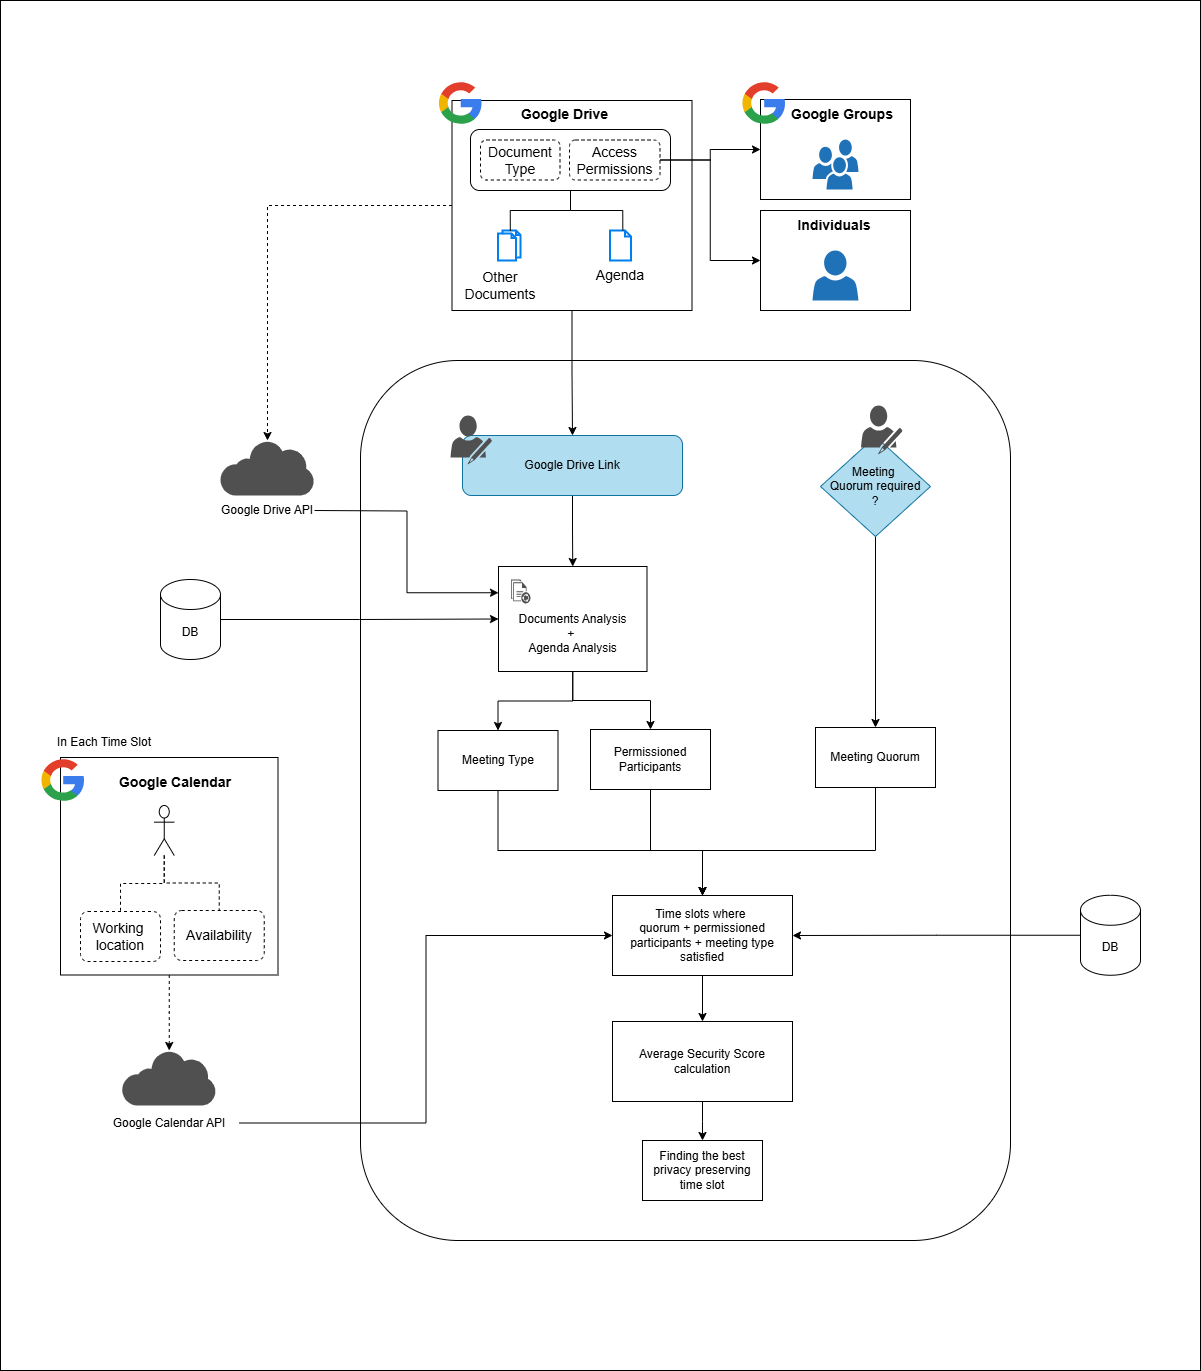

The diagram above was exported from draw.io. Its source (the exported page's mxGraphModel, read from the mxfile embedded in the PNG):
<mxGraphModel dx="3440" dy="2525" grid="1" gridSize="10" guides="1" tooltips="1" connect="1" arrows="1" fold="1" page="1" pageScale="1" pageWidth="850" pageHeight="1100" background="light-dark(#FFFFFF,#000000)" math="0" shadow="0">
  <root>
    <mxCell id="0" />
    <mxCell id="1" parent="0" />
    <mxCell id="DsEWrZbiuYlQOHb9aiaE-63" value="" style="rounded=0;whiteSpace=wrap;html=1;fillColor=none;" vertex="1" parent="1">
      <mxGeometry x="-360" y="-280" width="1200" height="1370" as="geometry" />
    </mxCell>
    <mxCell id="DsEWrZbiuYlQOHb9aiaE-42" value="" style="rounded=1;whiteSpace=wrap;html=1;fillColor=none;" vertex="1" parent="1">
      <mxGeometry y="80" width="650" height="880" as="geometry" />
    </mxCell>
    <mxCell id="DsEWrZbiuYlQOHb9aiaE-26" value="" style="rounded=1;whiteSpace=wrap;html=1;fillColor=none;" vertex="1" parent="1">
      <mxGeometry x="110" y="-151" width="200" height="61" as="geometry" />
    </mxCell>
    <mxCell id="DsEWrZbiuYlQOHb9aiaE-38" style="edgeStyle=orthogonalEdgeStyle;rounded=0;orthogonalLoop=1;jettySize=auto;html=1;entryX=0.5;entryY=0;entryDx=0;entryDy=0;" edge="1" parent="1" source="eTOC80JSZ_7yaCpvBmuG-4" target="DsEWrZbiuYlQOHb9aiaE-37">
      <mxGeometry relative="1" as="geometry" />
    </mxCell>
    <mxCell id="DsEWrZbiuYlQOHb9aiaE-58" style="edgeStyle=orthogonalEdgeStyle;rounded=0;orthogonalLoop=1;jettySize=auto;html=1;dashed=1;" edge="1" parent="1" source="eTOC80JSZ_7yaCpvBmuG-4" target="DsEWrZbiuYlQOHb9aiaE-56">
      <mxGeometry relative="1" as="geometry" />
    </mxCell>
    <mxCell id="eTOC80JSZ_7yaCpvBmuG-4" value="" style="rounded=0;whiteSpace=wrap;html=1;fillColor=none;" vertex="1" parent="1">
      <mxGeometry x="91.5" y="-180" width="240" height="210" as="geometry" />
    </mxCell>
    <mxCell id="eTOC80JSZ_7yaCpvBmuG-5" value="&lt;b&gt;&lt;font style=&quot;font-size: 14px;&quot;&gt;Google Drive&lt;/font&gt;&lt;/b&gt;" style="text;html=1;align=center;verticalAlign=middle;whiteSpace=wrap;rounded=0;" vertex="1" parent="1">
      <mxGeometry x="157" y="-181" width="95" height="30" as="geometry" />
    </mxCell>
    <mxCell id="eTOC80JSZ_7yaCpvBmuG-6" value="" style="html=1;verticalLabelPosition=bottom;align=center;labelBackgroundColor=#ffffff;verticalAlign=top;strokeWidth=2;strokeColor=#0080F0;shadow=0;dashed=0;shape=mxgraph.ios7.icons.documents;" vertex="1" parent="1">
      <mxGeometry x="137.5" y="-50" width="22.5" height="30" as="geometry" />
    </mxCell>
    <mxCell id="eTOC80JSZ_7yaCpvBmuG-7" value="" style="html=1;verticalLabelPosition=bottom;align=center;labelBackgroundColor=#ffffff;verticalAlign=top;strokeWidth=2;strokeColor=#0080F0;shadow=0;dashed=0;shape=mxgraph.ios7.icons.document;" vertex="1" parent="1">
      <mxGeometry x="249.5" y="-50" width="21" height="30" as="geometry" />
    </mxCell>
    <mxCell id="eTOC80JSZ_7yaCpvBmuG-8" value="&lt;font style=&quot;font-size: 14px;&quot;&gt;Other Documents&lt;/font&gt;" style="text;html=1;align=center;verticalAlign=middle;whiteSpace=wrap;rounded=0;" vertex="1" parent="1">
      <mxGeometry x="110" y="-10" width="60" height="30" as="geometry" />
    </mxCell>
    <mxCell id="eTOC80JSZ_7yaCpvBmuG-9" value="&lt;font style=&quot;font-size: 14px;&quot;&gt;Agenda&lt;/font&gt;" style="text;html=1;align=center;verticalAlign=middle;whiteSpace=wrap;rounded=0;" vertex="1" parent="1">
      <mxGeometry x="230" y="-20" width="60" height="30" as="geometry" />
    </mxCell>
    <mxCell id="eTOC80JSZ_7yaCpvBmuG-23" style="edgeStyle=orthogonalEdgeStyle;rounded=0;orthogonalLoop=1;jettySize=auto;html=1;entryX=0.5;entryY=0;entryDx=0;entryDy=0;" edge="1" parent="1" source="eTOC80JSZ_7yaCpvBmuG-13" target="eTOC80JSZ_7yaCpvBmuG-21">
      <mxGeometry relative="1" as="geometry" />
    </mxCell>
    <mxCell id="eTOC80JSZ_7yaCpvBmuG-24" style="edgeStyle=orthogonalEdgeStyle;rounded=0;orthogonalLoop=1;jettySize=auto;html=1;" edge="1" parent="1" source="eTOC80JSZ_7yaCpvBmuG-13" target="eTOC80JSZ_7yaCpvBmuG-22">
      <mxGeometry relative="1" as="geometry" />
    </mxCell>
    <mxCell id="eTOC80JSZ_7yaCpvBmuG-13" value="&lt;div&gt;&lt;br&gt;&lt;/div&gt;&lt;div&gt;&lt;br&gt;&lt;/div&gt;Documents Analysis&lt;div&gt;+&amp;nbsp;&lt;/div&gt;&lt;div&gt;Agenda Analysis&lt;/div&gt;" style="rounded=0;whiteSpace=wrap;html=1;" vertex="1" parent="1">
      <mxGeometry x="138" y="286" width="148.5" height="105" as="geometry" />
    </mxCell>
    <mxCell id="eTOC80JSZ_7yaCpvBmuG-17" value="" style="rounded=0;whiteSpace=wrap;html=1;fillColor=none;" vertex="1" parent="1">
      <mxGeometry x="400" y="-181" width="150" height="100" as="geometry" />
    </mxCell>
    <mxCell id="eTOC80JSZ_7yaCpvBmuG-18" value="&lt;b&gt;&lt;font style=&quot;font-size: 14px;&quot;&gt;Google Groups&lt;/font&gt;&lt;/b&gt;" style="text;html=1;align=center;verticalAlign=middle;whiteSpace=wrap;rounded=0;" vertex="1" parent="1">
      <mxGeometry x="412.5" y="-181" width="137.5" height="30" as="geometry" />
    </mxCell>
    <mxCell id="eTOC80JSZ_7yaCpvBmuG-20" style="edgeStyle=orthogonalEdgeStyle;rounded=0;orthogonalLoop=1;jettySize=auto;html=1;" edge="1" parent="1" source="eTOC80JSZ_7yaCpvBmuG-19" target="eTOC80JSZ_7yaCpvBmuG-13">
      <mxGeometry relative="1" as="geometry" />
    </mxCell>
    <mxCell id="eTOC80JSZ_7yaCpvBmuG-19" value="DB" style="shape=cylinder3;whiteSpace=wrap;html=1;boundedLbl=1;backgroundOutline=1;size=15;direction=east;" vertex="1" parent="1">
      <mxGeometry x="-200" y="299" width="60" height="80" as="geometry" />
    </mxCell>
    <mxCell id="DsEWrZbiuYlQOHb9aiaE-43" style="edgeStyle=orthogonalEdgeStyle;rounded=0;orthogonalLoop=1;jettySize=auto;html=1;entryX=0.5;entryY=0;entryDx=0;entryDy=0;" edge="1" parent="1" source="eTOC80JSZ_7yaCpvBmuG-21" target="RpzYF09uHGQg0Q_S0l9c-1">
      <mxGeometry relative="1" as="geometry">
        <Array as="points">
          <mxPoint x="138" y="570" />
          <mxPoint x="342" y="570" />
        </Array>
      </mxGeometry>
    </mxCell>
    <mxCell id="eTOC80JSZ_7yaCpvBmuG-21" value="Meeting Type" style="rounded=0;whiteSpace=wrap;html=1;" vertex="1" parent="1">
      <mxGeometry x="77.5" y="450" width="120" height="60" as="geometry" />
    </mxCell>
    <mxCell id="DsEWrZbiuYlQOHb9aiaE-44" style="edgeStyle=orthogonalEdgeStyle;rounded=0;orthogonalLoop=1;jettySize=auto;html=1;entryX=0.5;entryY=0;entryDx=0;entryDy=0;" edge="1" parent="1" source="eTOC80JSZ_7yaCpvBmuG-22" target="RpzYF09uHGQg0Q_S0l9c-1">
      <mxGeometry relative="1" as="geometry">
        <Array as="points">
          <mxPoint x="290" y="570" />
          <mxPoint x="342" y="570" />
        </Array>
      </mxGeometry>
    </mxCell>
    <mxCell id="eTOC80JSZ_7yaCpvBmuG-22" value="Permissioned Participants" style="rounded=0;whiteSpace=wrap;html=1;" vertex="1" parent="1">
      <mxGeometry x="230" y="449" width="120" height="60" as="geometry" />
    </mxCell>
    <mxCell id="Tla8B8QElJFBGoUNheJF-3" value="" style="edgeStyle=orthogonalEdgeStyle;rounded=0;orthogonalLoop=1;jettySize=auto;html=1;" edge="1" parent="1" source="Tla8B8QElJFBGoUNheJF-1" target="Tla8B8QElJFBGoUNheJF-2">
      <mxGeometry relative="1" as="geometry" />
    </mxCell>
    <mxCell id="Tla8B8QElJFBGoUNheJF-1" value="Meeting&amp;nbsp;&lt;div&gt;Quorum&amp;nbsp;&lt;span style=&quot;background-color: transparent; color: light-dark(rgb(0, 0, 0), rgb(255, 255, 255));&quot;&gt;required&lt;/span&gt;&lt;/div&gt;&lt;div&gt;&lt;div&gt;?&lt;/div&gt;&lt;/div&gt;" style="rhombus;whiteSpace=wrap;html=1;fillColor=#b1ddf0;strokeColor=#10739e;" vertex="1" parent="1">
      <mxGeometry x="460" y="156" width="110" height="100" as="geometry" />
    </mxCell>
    <mxCell id="DsEWrZbiuYlQOHb9aiaE-45" style="edgeStyle=orthogonalEdgeStyle;rounded=0;orthogonalLoop=1;jettySize=auto;html=1;entryX=0.5;entryY=0;entryDx=0;entryDy=0;" edge="1" parent="1" source="Tla8B8QElJFBGoUNheJF-2" target="RpzYF09uHGQg0Q_S0l9c-1">
      <mxGeometry relative="1" as="geometry">
        <Array as="points">
          <mxPoint x="515" y="570" />
          <mxPoint x="342" y="570" />
        </Array>
      </mxGeometry>
    </mxCell>
    <mxCell id="Tla8B8QElJFBGoUNheJF-2" value="Meeting Quorum" style="whiteSpace=wrap;html=1;" vertex="1" parent="1">
      <mxGeometry x="455" y="447" width="120" height="60" as="geometry" />
    </mxCell>
    <mxCell id="DsEWrZbiuYlQOHb9aiaE-11" style="edgeStyle=orthogonalEdgeStyle;rounded=0;orthogonalLoop=1;jettySize=auto;html=1;entryX=0.5;entryY=0;entryDx=0;entryDy=0;" edge="1" parent="1" source="RpzYF09uHGQg0Q_S0l9c-1" target="DsEWrZbiuYlQOHb9aiaE-10">
      <mxGeometry relative="1" as="geometry" />
    </mxCell>
    <mxCell id="RpzYF09uHGQg0Q_S0l9c-1" value="Time slots where&amp;nbsp;&lt;div&gt;quorum + permissioned participants + meeting type satisfied&lt;/div&gt;" style="whiteSpace=wrap;html=1;" vertex="1" parent="1">
      <mxGeometry x="252" y="615" width="180" height="80" as="geometry" />
    </mxCell>
    <mxCell id="DsEWrZbiuYlQOHb9aiaE-53" style="edgeStyle=orthogonalEdgeStyle;rounded=0;orthogonalLoop=1;jettySize=auto;html=1;entryX=0;entryY=0.5;entryDx=0;entryDy=0;exitX=1;exitY=0.5;exitDx=0;exitDy=0;" edge="1" parent="1" source="DsEWrZbiuYlQOHb9aiaE-61" target="RpzYF09uHGQg0Q_S0l9c-1">
      <mxGeometry relative="1" as="geometry" />
    </mxCell>
    <mxCell id="DsEWrZbiuYlQOHb9aiaE-62" style="edgeStyle=orthogonalEdgeStyle;rounded=0;orthogonalLoop=1;jettySize=auto;html=1;dashed=1;" edge="1" parent="1" source="DsEWrZbiuYlQOHb9aiaE-1" target="DsEWrZbiuYlQOHb9aiaE-60">
      <mxGeometry relative="1" as="geometry" />
    </mxCell>
    <mxCell id="DsEWrZbiuYlQOHb9aiaE-1" value="" style="whiteSpace=wrap;html=1;aspect=fixed;fillColor=none;" vertex="1" parent="1">
      <mxGeometry x="-300" y="477" width="217.5" height="217.5" as="geometry" />
    </mxCell>
    <mxCell id="DsEWrZbiuYlQOHb9aiaE-2" value="&lt;b&gt;&lt;font style=&quot;font-size: 14px;&quot;&gt;Google Calendar&lt;/font&gt;&lt;/b&gt;" style="text;html=1;align=center;verticalAlign=middle;whiteSpace=wrap;rounded=0;" vertex="1" parent="1">
      <mxGeometry x="-250" y="487" width="130" height="30" as="geometry" />
    </mxCell>
    <mxCell id="DsEWrZbiuYlQOHb9aiaE-49" style="edgeStyle=orthogonalEdgeStyle;rounded=0;orthogonalLoop=1;jettySize=auto;html=1;entryX=0.5;entryY=0;entryDx=0;entryDy=0;endArrow=none;startFill=0;dashed=1;" edge="1" parent="1" source="DsEWrZbiuYlQOHb9aiaE-4" target="DsEWrZbiuYlQOHb9aiaE-47">
      <mxGeometry relative="1" as="geometry" />
    </mxCell>
    <mxCell id="DsEWrZbiuYlQOHb9aiaE-50" style="edgeStyle=orthogonalEdgeStyle;rounded=0;orthogonalLoop=1;jettySize=auto;html=1;entryX=0.5;entryY=0;entryDx=0;entryDy=0;endArrow=none;startFill=0;dashed=1;" edge="1" parent="1" source="DsEWrZbiuYlQOHb9aiaE-4" target="DsEWrZbiuYlQOHb9aiaE-48">
      <mxGeometry relative="1" as="geometry" />
    </mxCell>
    <mxCell id="DsEWrZbiuYlQOHb9aiaE-4" value="" style="shape=umlActor;verticalLabelPosition=bottom;verticalAlign=top;html=1;outlineConnect=0;" vertex="1" parent="1">
      <mxGeometry x="-206.25" y="525" width="20" height="50" as="geometry" />
    </mxCell>
    <mxCell id="DsEWrZbiuYlQOHb9aiaE-9" style="edgeStyle=orthogonalEdgeStyle;rounded=0;orthogonalLoop=1;jettySize=auto;html=1;" edge="1" parent="1" source="DsEWrZbiuYlQOHb9aiaE-7" target="RpzYF09uHGQg0Q_S0l9c-1">
      <mxGeometry relative="1" as="geometry" />
    </mxCell>
    <mxCell id="DsEWrZbiuYlQOHb9aiaE-7" value="DB" style="shape=cylinder3;whiteSpace=wrap;html=1;boundedLbl=1;backgroundOutline=1;size=15;" vertex="1" parent="1">
      <mxGeometry x="720" y="614.75" width="60" height="80" as="geometry" />
    </mxCell>
    <mxCell id="DsEWrZbiuYlQOHb9aiaE-15" style="edgeStyle=orthogonalEdgeStyle;rounded=0;orthogonalLoop=1;jettySize=auto;html=1;entryX=0.5;entryY=0;entryDx=0;entryDy=0;" edge="1" parent="1" source="DsEWrZbiuYlQOHb9aiaE-10" target="DsEWrZbiuYlQOHb9aiaE-13">
      <mxGeometry relative="1" as="geometry" />
    </mxCell>
    <mxCell id="DsEWrZbiuYlQOHb9aiaE-10" value="Average Security Score calculation" style="whiteSpace=wrap;html=1;" vertex="1" parent="1">
      <mxGeometry x="252" y="741" width="180" height="80" as="geometry" />
    </mxCell>
    <mxCell id="DsEWrZbiuYlQOHb9aiaE-13" value="Finding the best privacy preserving time slot" style="whiteSpace=wrap;html=1;" vertex="1" parent="1">
      <mxGeometry x="282" y="860" width="120" height="60" as="geometry" />
    </mxCell>
    <mxCell id="DsEWrZbiuYlQOHb9aiaE-34" style="edgeStyle=orthogonalEdgeStyle;rounded=0;orthogonalLoop=1;jettySize=auto;html=1;entryX=0;entryY=0.5;entryDx=0;entryDy=0;" edge="1" parent="1" source="DsEWrZbiuYlQOHb9aiaE-16" target="eTOC80JSZ_7yaCpvBmuG-17">
      <mxGeometry relative="1" as="geometry" />
    </mxCell>
    <mxCell id="DsEWrZbiuYlQOHb9aiaE-35" style="edgeStyle=orthogonalEdgeStyle;rounded=0;orthogonalLoop=1;jettySize=auto;html=1;entryX=0;entryY=0.5;entryDx=0;entryDy=0;" edge="1" parent="1" source="DsEWrZbiuYlQOHb9aiaE-16" target="DsEWrZbiuYlQOHb9aiaE-30">
      <mxGeometry relative="1" as="geometry" />
    </mxCell>
    <mxCell id="DsEWrZbiuYlQOHb9aiaE-16" value="&lt;span style=&quot;font-size: 14px;&quot;&gt;Access Permissions&lt;/span&gt;" style="rounded=1;whiteSpace=wrap;html=1;fillColor=none;dashed=1;" vertex="1" parent="1">
      <mxGeometry x="209" y="-140.5" width="90.5" height="40" as="geometry" />
    </mxCell>
    <mxCell id="DsEWrZbiuYlQOHb9aiaE-17" value="&lt;span style=&quot;font-size: 14px;&quot;&gt;Document Type&lt;/span&gt;" style="rounded=1;whiteSpace=wrap;html=1;fillColor=none;dashed=1;" vertex="1" parent="1">
      <mxGeometry x="120" y="-140.5" width="79.5" height="40" as="geometry" />
    </mxCell>
    <mxCell id="DsEWrZbiuYlQOHb9aiaE-27" style="edgeStyle=orthogonalEdgeStyle;rounded=0;orthogonalLoop=1;jettySize=auto;html=1;entryX=0.547;entryY=0.011;entryDx=0;entryDy=0;entryPerimeter=0;endArrow=none;startFill=0;" edge="1" parent="1" source="DsEWrZbiuYlQOHb9aiaE-26" target="eTOC80JSZ_7yaCpvBmuG-6">
      <mxGeometry relative="1" as="geometry" />
    </mxCell>
    <mxCell id="DsEWrZbiuYlQOHb9aiaE-28" style="edgeStyle=orthogonalEdgeStyle;rounded=0;orthogonalLoop=1;jettySize=auto;html=1;entryX=0.611;entryY=-0.006;entryDx=0;entryDy=0;entryPerimeter=0;endArrow=none;startFill=0;" edge="1" parent="1" source="DsEWrZbiuYlQOHb9aiaE-26" target="eTOC80JSZ_7yaCpvBmuG-7">
      <mxGeometry relative="1" as="geometry">
        <Array as="points">
          <mxPoint x="210" y="-70" />
          <mxPoint x="262" y="-70" />
        </Array>
      </mxGeometry>
    </mxCell>
    <mxCell id="DsEWrZbiuYlQOHb9aiaE-29" value="" style="sketch=0;pointerEvents=1;shadow=0;dashed=0;html=1;strokeColor=none;labelPosition=center;verticalLabelPosition=bottom;verticalAlign=top;outlineConnect=0;align=center;shape=mxgraph.office.users.users;fillColor=#2072B8;" vertex="1" parent="1">
      <mxGeometry x="452" y="-141" width="46" height="50" as="geometry" />
    </mxCell>
    <mxCell id="DsEWrZbiuYlQOHb9aiaE-30" value="" style="rounded=0;whiteSpace=wrap;html=1;fillColor=none;" vertex="1" parent="1">
      <mxGeometry x="400" y="-70" width="150" height="100" as="geometry" />
    </mxCell>
    <mxCell id="DsEWrZbiuYlQOHb9aiaE-31" value="&lt;b&gt;&lt;font style=&quot;font-size: 14px;&quot;&gt;Individuals&lt;/font&gt;&lt;/b&gt;" style="text;html=1;align=center;verticalAlign=middle;whiteSpace=wrap;rounded=0;" vertex="1" parent="1">
      <mxGeometry x="404.5" y="-70" width="137.5" height="30" as="geometry" />
    </mxCell>
    <mxCell id="DsEWrZbiuYlQOHb9aiaE-32" value="" style="sketch=0;pointerEvents=1;shadow=0;dashed=0;html=1;strokeColor=none;labelPosition=center;verticalLabelPosition=bottom;verticalAlign=top;outlineConnect=0;align=center;shape=mxgraph.office.users.user;fillColor=#2072B8;" vertex="1" parent="1">
      <mxGeometry x="452" y="-30" width="46" height="50" as="geometry" />
    </mxCell>
    <mxCell id="DsEWrZbiuYlQOHb9aiaE-36" value="" style="sketch=0;pointerEvents=1;shadow=0;dashed=0;html=1;strokeColor=none;fillColor=#505050;labelPosition=center;verticalLabelPosition=bottom;verticalAlign=top;outlineConnect=0;align=center;shape=mxgraph.office.concepts.documents_shared;" vertex="1" parent="1">
      <mxGeometry x="150.5" y="299" width="19.5" height="24" as="geometry" />
    </mxCell>
    <mxCell id="DsEWrZbiuYlQOHb9aiaE-39" style="edgeStyle=orthogonalEdgeStyle;rounded=0;orthogonalLoop=1;jettySize=auto;html=1;entryX=0.5;entryY=0;entryDx=0;entryDy=0;" edge="1" parent="1" source="DsEWrZbiuYlQOHb9aiaE-37" target="eTOC80JSZ_7yaCpvBmuG-13">
      <mxGeometry relative="1" as="geometry" />
    </mxCell>
    <mxCell id="DsEWrZbiuYlQOHb9aiaE-37" value="&lt;div&gt;Google Drive Link&lt;/div&gt;" style="rounded=1;whiteSpace=wrap;html=1;fillColor=#b1ddf0;strokeColor=#10739e;" vertex="1" parent="1">
      <mxGeometry x="102" y="155" width="220" height="60" as="geometry" />
    </mxCell>
    <mxCell id="DsEWrZbiuYlQOHb9aiaE-40" value="" style="sketch=0;pointerEvents=1;shadow=0;dashed=0;html=1;strokeColor=none;fillColor=#505050;labelPosition=center;verticalLabelPosition=bottom;verticalAlign=top;outlineConnect=0;align=center;shape=mxgraph.office.users.writer;" vertex="1" parent="1">
      <mxGeometry x="90" y="135" width="41.5" height="49" as="geometry" />
    </mxCell>
    <mxCell id="DsEWrZbiuYlQOHb9aiaE-41" value="" style="sketch=0;pointerEvents=1;shadow=0;dashed=0;html=1;strokeColor=none;fillColor=#505050;labelPosition=center;verticalLabelPosition=bottom;verticalAlign=top;outlineConnect=0;align=center;shape=mxgraph.office.users.writer;" vertex="1" parent="1">
      <mxGeometry x="500.5" y="125" width="41.5" height="49" as="geometry" />
    </mxCell>
    <mxCell id="DsEWrZbiuYlQOHb9aiaE-47" value="&lt;span style=&quot;font-size: 14px;&quot;&gt;Working&amp;nbsp;&lt;/span&gt;&lt;div&gt;&lt;span style=&quot;font-size: 14px;&quot;&gt;location&lt;/span&gt;&lt;/div&gt;" style="rounded=1;whiteSpace=wrap;html=1;fillColor=none;dashed=1;" vertex="1" parent="1">
      <mxGeometry x="-280" y="631" width="80" height="50" as="geometry" />
    </mxCell>
    <mxCell id="DsEWrZbiuYlQOHb9aiaE-48" value="&lt;span style=&quot;font-size: 14px;&quot;&gt;Availability&lt;/span&gt;" style="rounded=1;whiteSpace=wrap;html=1;fillColor=none;dashed=1;" vertex="1" parent="1">
      <mxGeometry x="-186.25" y="630" width="90" height="50" as="geometry" />
    </mxCell>
    <mxCell id="DsEWrZbiuYlQOHb9aiaE-52" value="In Each Time Slot" style="text;html=1;align=center;verticalAlign=middle;whiteSpace=wrap;rounded=0;" vertex="1" parent="1">
      <mxGeometry x="-326.25" y="447" width="140" height="30" as="geometry" />
    </mxCell>
    <mxCell id="DsEWrZbiuYlQOHb9aiaE-56" value="" style="sketch=0;pointerEvents=1;shadow=0;dashed=0;html=1;strokeColor=none;fillColor=#505050;labelPosition=center;verticalLabelPosition=bottom;outlineConnect=0;verticalAlign=top;align=center;shape=mxgraph.office.clouds.private_cloud;" vertex="1" parent="1">
      <mxGeometry x="-140" y="160" width="94" height="55" as="geometry" />
    </mxCell>
    <mxCell id="DsEWrZbiuYlQOHb9aiaE-59" style="edgeStyle=orthogonalEdgeStyle;rounded=0;orthogonalLoop=1;jettySize=auto;html=1;entryX=0;entryY=0.25;entryDx=0;entryDy=0;" edge="1" parent="1" target="eTOC80JSZ_7yaCpvBmuG-13">
      <mxGeometry relative="1" as="geometry">
        <mxPoint x="-46" y="230" as="sourcePoint" />
        <mxPoint x="115" y="312.25" as="targetPoint" />
      </mxGeometry>
    </mxCell>
    <mxCell id="DsEWrZbiuYlQOHb9aiaE-57" value="Google Drive API" style="text;html=1;align=center;verticalAlign=middle;whiteSpace=wrap;rounded=0;" vertex="1" parent="1">
      <mxGeometry x="-163" y="215" width="140" height="30" as="geometry" />
    </mxCell>
    <mxCell id="DsEWrZbiuYlQOHb9aiaE-60" value="" style="sketch=0;pointerEvents=1;shadow=0;dashed=0;html=1;strokeColor=none;fillColor=#505050;labelPosition=center;verticalLabelPosition=bottom;outlineConnect=0;verticalAlign=top;align=center;shape=mxgraph.office.clouds.private_cloud;" vertex="1" parent="1">
      <mxGeometry x="-238.25" y="770" width="94" height="55" as="geometry" />
    </mxCell>
    <mxCell id="DsEWrZbiuYlQOHb9aiaE-61" value="Google Calendar API" style="text;html=1;align=center;verticalAlign=middle;whiteSpace=wrap;rounded=0;" vertex="1" parent="1">
      <mxGeometry x="-261.25" y="830" width="140" height="25" as="geometry" />
    </mxCell>
    <mxCell id="DsEWrZbiuYlQOHb9aiaE-64" value="" style="dashed=0;outlineConnect=0;html=1;align=center;labelPosition=center;verticalLabelPosition=bottom;verticalAlign=top;shape=mxgraph.weblogos.google" vertex="1" parent="1">
      <mxGeometry x="381" y="-200" width="43.75" height="44.4" as="geometry" />
    </mxCell>
    <mxCell id="DsEWrZbiuYlQOHb9aiaE-65" value="" style="dashed=0;outlineConnect=0;html=1;align=center;labelPosition=center;verticalLabelPosition=bottom;verticalAlign=top;shape=mxgraph.weblogos.google" vertex="1" parent="1">
      <mxGeometry x="77.5" y="-200" width="43.75" height="44.4" as="geometry" />
    </mxCell>
    <mxCell id="DsEWrZbiuYlQOHb9aiaE-67" value="" style="dashed=0;outlineConnect=0;html=1;align=center;labelPosition=center;verticalLabelPosition=bottom;verticalAlign=top;shape=mxgraph.weblogos.google" vertex="1" parent="1">
      <mxGeometry x="-320" y="477" width="43.75" height="44.4" as="geometry" />
    </mxCell>
  </root>
</mxGraphModel>